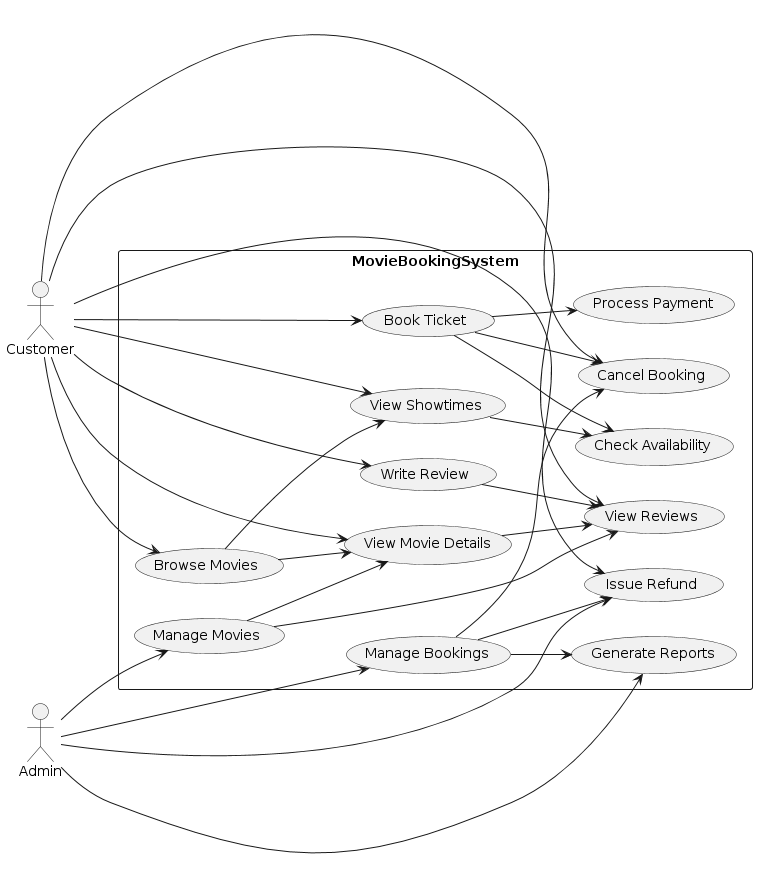

The diagram above was rendered by PlantUML. Its source (embedded in the PNG):
@startuml
left to right direction

actor Customer
actor Admin

rectangle MovieBookingSystem {
    usecase "Browse Movies"
    usecase "View Movie Details"
    usecase "Book Ticket"
    usecase "Cancel Booking"
    usecase "Manage Movies"
    usecase "Manage Bookings"
    usecase "Generate Reports"
    usecase "Process Payment"
    usecase "View Showtimes"
    usecase "Issue Refund"
    usecase "Check Availability"
    usecase "Write Review"
    usecase "View Reviews"
}

Customer --> (Browse Movies)
Customer --> (View Movie Details)
Customer --> (Book Ticket)
Customer --> (Cancel Booking)
Customer --> (View Showtimes)
Customer --> (Issue Refund)
Customer --> (Write Review)
Customer --> (View Reviews)

Admin --> (Manage Movies)
Admin --> (Manage Bookings)
Admin --> (Generate Reports)
Admin --> (Issue Refund)

(Browse Movies) --> (View Movie Details)
(Browse Movies) --> (View Showtimes)
(Book Ticket) --> (Process Payment)
(Book Ticket) --> (Check Availability)
(Book Ticket) --> (Cancel Booking)
(View Showtimes) --> (Check Availability)
(View Movie Details) --> (View Reviews)
(Write Review) --> (View Reviews)
(Manage Movies) --> (View Movie Details)
(Manage Movies) --> (View Reviews)
(Manage Bookings) --> (Cancel Booking)
(Manage Bookings) --> (Issue Refund)
(Manage Bookings) --> (Generate Reports)
@enduml